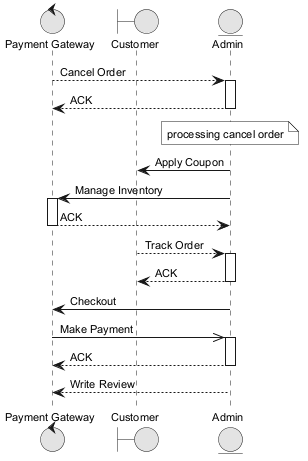

The diagram above was rendered by PlantUML. Its source (embedded in the PNG):
@startuml
skinparam monochrome true
skinparam defaultFontSize 11
control "Payment Gateway" as PG
boundary "Customer" as C
entity "Admin" as A
PG --> A : Cancel Order
activate A
A --> PG : ACK
deactivate A
note over A : processing cancel order
A -> C : Apply Coupon
A -> PG : Manage Inventory
activate PG
PG --> A : ACK
deactivate PG
C --> A : Track Order
activate A
A --> C : ACK
deactivate A
A -> PG : Checkout
PG ->> A : Make Payment
activate A
A --> PG : ACK
deactivate A
A --> PG : Write Review
@enduml